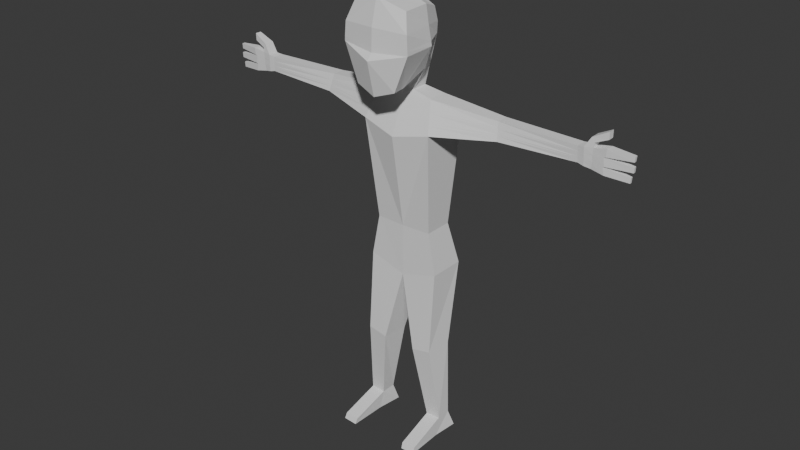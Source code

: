 # Source: Q.blend  (saved by Blender 4.2.66; exported with 4.5.12 LTS)
import bpy
from mathutils import Matrix  # noqa: F401  (used for matrix-valued properties, if any)

bpy.ops.wm.read_factory_settings(use_empty=True)
scene = bpy.context.scene
scene.name = 'Scene'

# ---- collections
col_collection = bpy.data.collections.new('Collection'); scene.collection.children.link(col_collection)

# ---- world
world_world = bpy.data.worlds.new('World'); scene.world = world_world
world_world.use_nodes = True; world_world.node_tree.nodes.clear()
_N = world_world.node_tree.nodes; _L = world_world.node_tree.links
n0 = _N.new('ShaderNodeOutputWorld'); n0.name = 'World Output'; n0.location = (300, 300)
n1 = _N.new('ShaderNodeBackground'); n1.name = 'Background'; n1.location = (10, 300)
n1.inputs[0].default_value = (0.05088, 0.05088, 0.05088, 1.0)
_L.new(n1.outputs[0], n0.inputs[0])
n0.is_active_output = True
world_world.color = (0.05088, 0.05088, 0.05088)
world_world.sun_shadow_jitter_overblur = 0.0

# ---- meshes
me_cube_001 = bpy.data.meshes.new('Cube.001')
me_cube_001.from_pydata([(0.0, -0.5944, -3.117), (0.0, -0.38, 0.801), (0.0, 0.1387, -3.117), (0.0, 2.058, 0.4586), (0.9199, -0.4599, -2.796), (1.261, -0.1799, 0.389), (0.8451, 0.1387, -2.796), (0.8365, 2.058, 0.04661), (0.0, -0.9553, -1.597), (0.0, 1.391, -2.334), (0.9397, 1.391, -2.255), (1.558, -0.4599, -1.214), (0.0, 0.01675, -3.117), (0.0, 1.111, 0.8156), (0.8451, 0.01675, -2.796), (1.17, 1.111, 0.389), (1.458, 1.111, -1.214), (0.0, 1.111, -0.9805), (0.0, -0.7081, -1.317), (0.0, 2.252, -0.4283), (0.9505, 2.083, -1.017), (1.553, -0.4599, -1.017), (1.428, 1.111, -1.017), (0.0, 1.111, -0.6891), (0.0, -0.6718, -0.3463), (0.0, 2.216, -0.08452), (0.8892, 2.193, -0.5734), (1.509, -0.4476, -0.4022), (1.299, 1.111, -0.4022), (0.0, 1.111, 0.3323), (0.0, 1.31, -3.04), (0.3849, 1.348, -3.256), (0.0, 2.093, -3.037), (0.3775, 2.106, -3.255), (0.0, 1.22, -3.458), (1.315, 1.267, -3.436), (0.0, 2.178, -3.455), (1.305, 2.195, -3.434), (0.0, 1.167, -11.69), (1.698, 1.195, -11.21), (0.0, 2.866, -11.69), (1.692, 2.876, -11.21), (1.331, 2.526, -9.325), (0.0, 2.512, -9.343), (1.338, 1.213, -9.327), (0.0, 1.173, -9.346), (0.0, 2.91, -5.103), (1.618, 2.904, -4.753), (1.626, 0.7258, -4.754), (0.0, 0.4777, -5.106), (1.286, 1.336, -18.53), (1.949, 1.355, -18.51), (1.286, 2.027, -18.53), (1.945, 2.034, -18.51), (0.7804, 0.898, -15.07), (1.686, 0.9171, -14.9), (0.648, 2.075, -15.09), (1.814, 2.083, -14.87), (1.317, 1.127, -19.33), (1.97, 1.146, -19.32), (1.159, 2.274, -19.32), (2.1, 2.283, -19.29), (1.344, -0.4639, -19.09), (1.997, -0.4451, -19.07), (1.366, -0.5611, -19.34), (2.018, -0.5422, -19.32), (8.05, 1.627, -3.714), (8.042, 2.102, -3.713), (8.071, 1.994, -4.484), (8.074, 1.668, -4.485), (4.222, 2.282, -3.743), (4.346, 2.405, -4.491), (4.228, 1.714, -3.744), (4.35, 1.514, -4.492), (8.98, 1.642, -3.586), (8.972, 2.061, -3.583), (8.904, 1.954, -4.632), (8.907, 1.683, -4.633), (0.0, 2.711, -4.655), (1.533, 2.711, -4.394), (1.541, 0.8728, -4.396), (0.0, 0.6794, -4.658), (8.063, 2.024, -4.275), (8.068, 1.657, -4.276), (4.317, 1.569, -4.288), (4.312, 2.372, -4.288), (8.851, 1.983, -4.324), (8.855, 1.672, -4.325), (9.901, 1.957, -4.716), (9.904, 1.857, -4.717), (9.916, 1.964, -4.483), (9.919, 1.855, -4.484), (0.0, 2.65, -4.518), (4.307, 1.585, -4.226), (1.507, 2.652, -4.285), (1.516, 0.9177, -4.287), (0.0, 0.741, -4.521), (8.061, 2.033, -4.211), (8.066, 1.654, -4.212), (4.302, 2.362, -4.225), (8.91, 1.992, -4.281), (8.915, 1.668, -4.282), (0.0, 2.456, -4.081), (4.274, 1.638, -4.028), (1.424, 2.464, -3.935), (1.433, 1.061, -3.937), (0.0, 0.9379, -4.084), (8.053, 2.061, -4.006), (8.059, 1.643, -4.007), (4.269, 2.329, -4.027), (8.854, 2.02, -3.93), (8.86, 1.658, -3.932), (9.998, 1.968, -4.284), (10.0, 1.855, -4.286), (10.01, 1.975, -4.057), (10.02, 1.852, -4.058), (0.0, 2.411, -3.98), (4.267, 1.65, -3.982), (1.405, 2.421, -3.854), (1.414, 1.094, -3.856), (0.0, 0.9836, -3.983), (8.052, 2.068, -3.959), (8.058, 1.64, -3.96), (4.262, 2.321, -3.981), (8.942, 2.027, -3.898), (8.948, 1.655, -3.899), (10.01, 1.853, -3.641), (10.01, 1.984, -3.64), (9.99, 1.976, -3.872), (9.994, 1.856, -3.873), (8.356, 1.944, -4.532), (8.359, 1.71, -4.533), (8.41, 2.051, -3.671), (8.417, 1.669, -3.673), (8.389, 1.691, -4.292), (8.384, 1.973, -4.291), (8.407, 1.687, -4.235), (8.402, 1.982, -4.233), (8.384, 1.676, -3.983), (8.378, 2.01, -3.981), (8.412, 1.674, -3.94), (8.406, 2.017, -3.939), (8.973, 1.761, -2.939), (8.966, 2.04, -2.937), (8.957, 2.042, -3.254), (8.964, 1.763, -3.256), (8.434, 2.125, -3.467), (8.441, 1.684, -3.471), (8.317, 1.68, -3.283), (8.31, 2.122, -3.279), (7.771, 2.14, -3.752), (7.778, 1.663, -3.754), (7.804, 1.685, -4.421), (7.801, 2.06, -4.42), (7.797, 1.679, -4.24), (7.793, 2.081, -4.239), (7.795, 1.677, -4.184), (7.791, 2.088, -4.183), (7.788, 1.671, -4.007), (7.783, 2.109, -4.006), (7.786, 1.67, -3.966), (7.781, 2.114, -3.965)], [], [(29, 13, 3, 25), (25, 3, 7, 26), (28, 15, 5, 27), (27, 5, 1, 24), (12, 14, 4, 0), (15, 13, 1, 5), (4, 11, 8, 0), (14, 16, 11, 4), (2, 9, 10, 6), (12, 17, 9, 2), (0, 8, 17, 12), (6, 10, 16, 14), (7, 3, 13, 15), (2, 6, 14, 12), (26, 7, 15, 28), (24, 1, 13, 29), (8, 18, 23, 17), (10, 20, 22, 16), (11, 21, 18, 8), (16, 22, 21, 11), (20, 10, 31, 33), (17, 23, 19, 9), (18, 24, 29, 23), (20, 26, 28, 22), (21, 27, 24, 18), (22, 28, 27, 21), (19, 25, 26, 20), (23, 29, 25, 19), (31, 30, 34, 35), (9, 19, 32, 30), (19, 20, 33, 32), (10, 9, 30, 31), (43, 42, 41, 40), (30, 32, 36, 34), (32, 33, 37, 36), (33, 31, 35, 37), (55, 54, 50, 51), (42, 44, 39, 41), (44, 45, 38, 39), (45, 43, 40, 38), (49, 46, 43, 45), (48, 49, 45, 44), (47, 48, 44, 42), (46, 47, 42, 43), (78, 79, 47, 46), (161, 150, 67, 121), (80, 81, 49, 48), (81, 78, 46, 49), (51, 50, 62, 63), (54, 56, 52, 50), (56, 57, 53, 52), (57, 55, 51, 53), (41, 39, 55, 57), (40, 41, 57, 56), (38, 40, 56, 54), (39, 38, 54, 55), (58, 60, 61, 59), (50, 52, 60, 58), (52, 53, 61, 60), (53, 51, 59, 61), (63, 62, 64, 65), (50, 58, 64, 62), (58, 59, 65, 64), (59, 51, 63, 65), (150, 151, 66, 67), (154, 152, 69, 83), (152, 153, 68, 69), (48, 47, 71, 73), (80, 48, 73, 84), (37, 35, 72, 70), (118, 37, 70, 123), (131, 130, 76, 77), (87, 77, 89, 91), (141, 132, 75, 124), (134, 131, 77, 87), (132, 133, 74, 75), (136, 134, 87, 101), (130, 135, 86, 76), (100, 101, 87, 86), (47, 79, 85, 71), (95, 80, 84, 93), (156, 154, 83, 98), (96, 92, 78, 81), (95, 96, 81, 80), (153, 155, 82, 68), (92, 94, 79, 78), (90, 91, 89, 88), (86, 87, 91, 90), (77, 76, 88, 89), (76, 86, 90, 88), (102, 104, 94, 92), (105, 106, 96, 95), (106, 102, 92, 96), (158, 156, 98, 108), (105, 95, 93, 103), (100, 110, 114, 112), (138, 136, 101, 111), (135, 137, 100, 86), (79, 94, 99, 85), (155, 157, 97, 82), (140, 138, 111, 125), (124, 125, 111, 110), (119, 105, 103, 117), (160, 158, 108, 122), (120, 116, 102, 106), (119, 120, 106, 105), (116, 118, 104, 102), (137, 139, 110, 100), (94, 104, 109, 99), (157, 159, 107, 97), (114, 115, 113, 112), (101, 100, 112, 113), (111, 101, 113, 115), (110, 111, 115, 114), (36, 37, 118, 116), (35, 34, 120, 119), (34, 36, 116, 120), (151, 160, 122, 66), (35, 119, 117, 72), (75, 74, 126, 127), (133, 140, 125, 74), (139, 141, 124, 110), (104, 118, 123, 109), (159, 161, 121, 107), (127, 126, 129, 128), (125, 124, 128, 129), (74, 125, 129, 126), (124, 75, 127, 128), (107, 121, 141, 139), (66, 122, 140, 133), (97, 107, 139, 137), (122, 108, 138, 140), (82, 97, 137, 135), (108, 98, 136, 138), (68, 82, 135, 130), (98, 83, 134, 136), (147, 146, 144, 145), (83, 69, 131, 134), (121, 67, 132, 141), (69, 68, 130, 131), (143, 142, 145, 144), (148, 147, 145, 142), (149, 148, 142, 143), (146, 149, 143, 144), (132, 67, 149, 146), (67, 66, 148, 149), (66, 133, 147, 148), (133, 132, 146, 147), (109, 123, 161, 159), (72, 117, 160, 151), (99, 109, 159, 157), (117, 103, 158, 160), (85, 99, 157, 155), (103, 93, 156, 158), (71, 85, 155, 153), (93, 84, 154, 156), (73, 71, 153, 152), (84, 73, 152, 154), (70, 72, 151, 150), (123, 70, 150, 161)])
_uv = me_cube_001.uv_layers.new(name='UVMap')
_uv.uv.foreach_set('vector', [0.569, 0.125, 0.625, 0.125, 0.625, 0.25, 0.569, 0.25, 0.569, 0.25, 0.625, 0.25, 0.625, 0.5, 0.569, 0.5, 0.569, 0.625, 0.625, 0.625, 0.625, 0.75, 0.569, 0.75, 0.569, 0.75, 0.625, 0.75, 0.625, 1.0, 0.569, 1.0, 0.125, 0.625, 0.375, 0.625, 0.375, 0.75, 0.125, 0.75, 0.625, 0.625, 0.875, 0.625, 0.875, 0.75, 0.625, 0.75, 0.375, 0.75, 0.5, 0.75, 0.5, 1.0, 0.375, 1.0, 0.375, 0.625, 0.5, 0.625, 0.5, 0.75, 0.375, 0.75, 0.375, 0.25, 0.5, 0.25, 0.5, 0.5, 0.375, 0.5, 0.375, 0.125, 0.5, 0.125, 0.5, 0.25, 0.375, 0.25, 0.375, 0.0, 0.5, 0.0, 0.5, 0.125, 0.375, 0.125, 0.375, 0.5, 0.5, 0.5, 0.5, 0.625, 0.375, 0.625, 0.625, 0.5, 0.875, 0.5, 0.875, 0.625, 0.625, 0.625, 0.125, 0.5, 0.375, 0.5, 0.375, 0.625, 0.125, 0.625, 0.569, 0.5, 0.625, 0.5, 0.625, 0.625, 0.569, 0.625, 0.569, 0.0, 0.625, 0.0, 0.625, 0.125, 0.569, 0.125, 0.5, 0.0, 0.513, 0.0, 0.513, 0.125, 0.5, 0.125, 0.5, 0.5, 0.513, 0.5, 0.513, 0.625, 0.5, 0.625, 0.5, 0.75, 0.513, 0.75, 0.513, 1.0, 0.5, 1.0, 0.5, 0.625, 0.513, 0.625, 0.513, 0.75, 0.5, 0.75, 0.513, 0.5, 0.5, 0.5, 0.5, 0.5, 0.513, 0.5, 0.5, 0.125, 0.513, 0.125, 0.513, 0.25, 0.5, 0.25, 0.513, 0.0, 0.569, 0.0, 0.569, 0.125, 0.513, 0.125, 0.513, 0.5, 0.569, 0.5, 0.569, 0.625, 0.513, 0.625, 0.513, 0.75, 0.569, 0.75, 0.569, 1.0, 0.513, 1.0, 0.513, 0.625, 0.569, 0.625, 0.569, 0.75, 0.513, 0.75, 0.513, 0.25, 0.569, 0.25, 0.569, 0.5, 0.513, 0.5, 0.513, 0.125, 0.569, 0.125, 0.569, 0.25, 0.513, 0.25, 0.5, 0.5, 0.5, 0.25, 0.5, 0.25, 0.5, 0.5, 0.5, 0.25, 0.513, 0.25, 0.513, 0.25, 0.5, 0.25, 0.513, 0.25, 0.513, 0.5, 0.513, 0.5, 0.513, 0.25, 0.5, 0.5, 0.5, 0.25, 0.5, 0.25, 0.5, 0.5, 0.513, 0.25, 0.513, 0.5, 0.513, 0.5, 0.513, 0.25, 0.5, 0.25, 0.513, 0.25, 0.513, 0.25, 0.5, 0.25, 0.513, 0.25, 0.513, 0.5, 0.513, 0.5, 0.513, 0.25, 0.513, 0.5, 0.5, 0.5, 0.5, 0.5, 0.513, 0.5, 0.5, 0.5, 0.5, 0.25, 0.5, 0.25, 0.5, 0.5, 0.513, 0.5, 0.5, 0.5, 0.5, 0.5, 0.513, 0.5, 0.5, 0.5, 0.5, 0.25, 0.5, 0.25, 0.5, 0.5, 0.5, 0.25, 0.513, 0.25, 0.513, 0.25, 0.5, 0.25, 0.5, 0.25, 0.513, 0.25, 0.513, 0.25, 0.5, 0.25, 0.5, 0.5, 0.5, 0.25, 0.5, 0.25, 0.5, 0.5, 0.513, 0.5, 0.5, 0.5, 0.5, 0.5, 0.513, 0.5, 0.513, 0.25, 0.513, 0.5, 0.513, 0.5, 0.513, 0.25, 0.513, 0.25, 0.513, 0.5, 0.513, 0.5, 0.513, 0.25, 0.513, 0.5, 0.513, 0.5, 0.513, 0.5, 0.513, 0.5, 0.5, 0.5, 0.5, 0.25, 0.5, 0.25, 0.5, 0.5, 0.5, 0.25, 0.513, 0.25, 0.513, 0.25, 0.5, 0.25, 0.5, 0.5, 0.5, 0.25, 0.5, 0.25, 0.5, 0.5, 0.5, 0.25, 0.513, 0.25, 0.513, 0.25, 0.5, 0.25, 0.513, 0.25, 0.513, 0.5, 0.513, 0.5, 0.513, 0.25, 0.513, 0.5, 0.5, 0.5, 0.5, 0.5, 0.513, 0.5, 0.513, 0.5, 0.5, 0.5, 0.5, 0.5, 0.513, 0.5, 0.513, 0.25, 0.513, 0.5, 0.513, 0.5, 0.513, 0.25, 0.5, 0.25, 0.513, 0.25, 0.513, 0.25, 0.5, 0.25, 0.5, 0.5, 0.5, 0.25, 0.5, 0.25, 0.5, 0.5, 0.5, 0.25, 0.513, 0.25, 0.513, 0.5, 0.5, 0.5, 0.5, 0.25, 0.513, 0.25, 0.513, 0.25, 0.5, 0.25, 0.513, 0.25, 0.513, 0.5, 0.513, 0.5, 0.513, 0.25, 0.513, 0.5, 0.5, 0.5, 0.5, 0.5, 0.513, 0.5, 0.5, 0.5, 0.5, 0.25, 0.5, 0.25, 0.5, 0.5, 0.5, 0.25, 0.5, 0.25, 0.5, 0.25, 0.5, 0.25, 0.5, 0.25, 0.5, 0.5, 0.5, 0.5, 0.5, 0.25, 0.5, 0.5, 0.5, 0.5, 0.5, 0.5, 0.5, 0.5, 0.513, 0.5, 0.5, 0.5, 0.5, 0.5, 0.513, 0.5, 0.5, 0.5, 0.5, 0.5, 0.5, 0.5, 0.5, 0.5, 0.5, 0.5, 0.513, 0.5, 0.513, 0.5, 0.5, 0.5, 0.5, 0.5, 0.513, 0.5, 0.513, 0.5, 0.5, 0.5, 0.5, 0.5, 0.5, 0.5, 0.5, 0.5, 0.5, 0.5, 0.513, 0.5, 0.5, 0.5, 0.5, 0.5, 0.513, 0.5, 0.513, 0.5, 0.513, 0.5, 0.513, 0.5, 0.513, 0.5, 0.5, 0.5, 0.513, 0.5, 0.513, 0.5, 0.5, 0.5, 0.5, 0.5, 0.5, 0.5, 0.5, 0.5, 0.5, 0.5, 0.513, 0.5, 0.513, 0.5, 0.513, 0.5, 0.513, 0.5, 0.5, 0.5, 0.5, 0.5, 0.5, 0.5, 0.5, 0.5, 0.513, 0.5, 0.5, 0.5, 0.5, 0.5, 0.513, 0.5, 0.5, 0.5, 0.5, 0.5, 0.5, 0.5, 0.5, 0.5, 0.513, 0.5, 0.513, 0.5, 0.513, 0.5, 0.513, 0.5, 0.513, 0.5, 0.5, 0.5, 0.5, 0.5, 0.513, 0.5, 0.513, 0.5, 0.513, 0.5, 0.513, 0.5, 0.513, 0.5, 0.5, 0.5, 0.5, 0.5, 0.5, 0.5, 0.5, 0.5, 0.5, 0.5, 0.5, 0.5, 0.5, 0.5, 0.5, 0.5, 0.5, 0.25, 0.513, 0.25, 0.513, 0.25, 0.5, 0.25, 0.5, 0.5, 0.5, 0.25, 0.5, 0.25, 0.5, 0.5, 0.513, 0.5, 0.513, 0.5, 0.513, 0.5, 0.513, 0.5, 0.513, 0.25, 0.513, 0.5, 0.513, 0.5, 0.513, 0.25, 0.513, 0.5, 0.5, 0.5, 0.5, 0.5, 0.513, 0.5, 0.513, 0.5, 0.5, 0.5, 0.5, 0.5, 0.513, 0.5, 0.5, 0.5, 0.513, 0.5, 0.513, 0.5, 0.5, 0.5, 0.513, 0.5, 0.513, 0.5, 0.513, 0.5, 0.513, 0.5, 0.513, 0.25, 0.513, 0.5, 0.513, 0.5, 0.513, 0.25, 0.5, 0.5, 0.5, 0.25, 0.5, 0.25, 0.5, 0.5, 0.5, 0.25, 0.513, 0.25, 0.513, 0.25, 0.5, 0.25, 0.5, 0.5, 0.5, 0.5, 0.5, 0.5, 0.5, 0.5, 0.5, 0.5, 0.5, 0.5, 0.5, 0.5, 0.5, 0.5, 0.513, 0.5, 0.513, 0.5, 0.513, 0.5, 0.513, 0.5, 0.5, 0.5, 0.5, 0.5, 0.5, 0.5, 0.5, 0.5, 0.513, 0.5, 0.513, 0.5, 0.513, 0.5, 0.513, 0.5, 0.513, 0.5, 0.513, 0.5, 0.513, 0.5, 0.513, 0.5, 0.513, 0.5, 0.513, 0.5, 0.513, 0.5, 0.513, 0.5, 0.5, 0.5, 0.5, 0.5, 0.5, 0.5, 0.5, 0.5, 0.513, 0.5, 0.5, 0.5, 0.5, 0.5, 0.513, 0.5, 0.5, 0.5, 0.5, 0.5, 0.5, 0.5, 0.5, 0.5, 0.5, 0.5, 0.5, 0.5, 0.5, 0.5, 0.5, 0.5, 0.5, 0.25, 0.513, 0.25, 0.513, 0.25, 0.5, 0.25, 0.5, 0.5, 0.5, 0.25, 0.5, 0.25, 0.5, 0.5, 0.513, 0.25, 0.513, 0.5, 0.513, 0.5, 0.513, 0.25, 0.513, 0.5, 0.513, 0.5, 0.513, 0.5, 0.513, 0.5, 0.513, 0.5, 0.513, 0.5, 0.513, 0.5, 0.513, 0.5, 0.513, 0.5, 0.513, 0.5, 0.513, 0.5, 0.513, 0.5, 0.513, 0.5, 0.5, 0.5, 0.5, 0.5, 0.513, 0.5, 0.5, 0.5, 0.513, 0.5, 0.513, 0.5, 0.5, 0.5, 0.5, 0.5, 0.5, 0.5, 0.5, 0.5, 0.5, 0.5, 0.513, 0.5, 0.5, 0.5, 0.5, 0.5, 0.513, 0.5, 0.513, 0.25, 0.513, 0.5, 0.513, 0.5, 0.513, 0.25, 0.5, 0.5, 0.5, 0.25, 0.5, 0.25, 0.5, 0.5, 0.5, 0.25, 0.513, 0.25, 0.513, 0.25, 0.5, 0.25, 0.5, 0.5, 0.5, 0.5, 0.5, 0.5, 0.5, 0.5, 0.5, 0.5, 0.5, 0.5, 0.5, 0.5, 0.5, 0.5, 0.513, 0.5, 0.5, 0.5, 0.5, 0.5, 0.513, 0.5, 0.5, 0.5, 0.5, 0.5, 0.5, 0.5, 0.5, 0.5, 0.513, 0.5, 0.513, 0.5, 0.513, 0.5, 0.513, 0.5, 0.513, 0.5, 0.513, 0.5, 0.513, 0.5, 0.513, 0.5, 0.513, 0.5, 0.513, 0.5, 0.513, 0.5, 0.513, 0.5, 0.513, 0.5, 0.5, 0.5, 0.5, 0.5, 0.513, 0.5, 0.5, 0.5, 0.513, 0.5, 0.513, 0.5, 0.5, 0.5, 0.5, 0.5, 0.5, 0.5, 0.5, 0.5, 0.5, 0.5, 0.513, 0.5, 0.513, 0.5, 0.513, 0.5, 0.513, 0.5, 0.513, 0.5, 0.513, 0.5, 0.513, 0.5, 0.513, 0.5, 0.5, 0.5, 0.5, 0.5, 0.5, 0.5, 0.5, 0.5, 0.513, 0.5, 0.513, 0.5, 0.513, 0.5, 0.513, 0.5, 0.5, 0.5, 0.5, 0.5, 0.5, 0.5, 0.5, 0.5, 0.513, 0.5, 0.513, 0.5, 0.513, 0.5, 0.513, 0.5, 0.5, 0.5, 0.5, 0.5, 0.5, 0.5, 0.5, 0.5, 0.513, 0.5, 0.513, 0.5, 0.513, 0.5, 0.513, 0.5, 0.5, 0.5, 0.5, 0.5, 0.5, 0.5, 0.5, 0.5, 0.5, 0.5, 0.513, 0.5, 0.513, 0.5, 0.5, 0.5, 0.5, 0.5, 0.5, 0.5, 0.5, 0.5, 0.5, 0.5, 0.513, 0.5, 0.513, 0.5, 0.513, 0.5, 0.513, 0.5, 0.5, 0.5, 0.513, 0.5, 0.513, 0.5, 0.5, 0.5, 0.513, 0.5, 0.5, 0.5, 0.5, 0.5, 0.513, 0.5, 0.5, 0.5, 0.5, 0.5, 0.5, 0.5, 0.5, 0.5, 0.513, 0.5, 0.5, 0.5, 0.5, 0.5, 0.513, 0.5, 0.513, 0.5, 0.513, 0.5, 0.513, 0.5, 0.513, 0.5, 0.513, 0.5, 0.513, 0.5, 0.513, 0.5, 0.513, 0.5, 0.513, 0.5, 0.5, 0.5, 0.5, 0.5, 0.513, 0.5, 0.5, 0.5, 0.5, 0.5, 0.5, 0.5, 0.5, 0.5, 0.5, 0.5, 0.513, 0.5, 0.513, 0.5, 0.5, 0.5, 0.513, 0.5, 0.513, 0.5, 0.513, 0.5, 0.513, 0.5, 0.5, 0.5, 0.5, 0.5, 0.5, 0.5, 0.5, 0.5, 0.513, 0.5, 0.513, 0.5, 0.513, 0.5, 0.513, 0.5, 0.5, 0.5, 0.5, 0.5, 0.5, 0.5, 0.5, 0.5, 0.513, 0.5, 0.513, 0.5, 0.513, 0.5, 0.513, 0.5, 0.5, 0.5, 0.5, 0.5, 0.5, 0.5, 0.5, 0.5, 0.513, 0.5, 0.513, 0.5, 0.513, 0.5, 0.513, 0.5, 0.5, 0.5, 0.5, 0.5, 0.5, 0.5, 0.5, 0.5, 0.5, 0.5, 0.513, 0.5, 0.513, 0.5, 0.5, 0.5, 0.5, 0.5, 0.5, 0.5, 0.5, 0.5, 0.5, 0.5, 0.513, 0.5, 0.5, 0.5, 0.5, 0.5, 0.513, 0.5, 0.513, 0.5, 0.513, 0.5, 0.513, 0.5, 0.513, 0.5])
me_cube_001.update()

# ---- objects
ob_cube = bpy.data.objects.new('Cube', me_cube_001)

# ---- transforms, parenting, visibility, modifiers, constraints
ob_cube.location = (0.0, 0.0, 0.0)
_m = ob_cube.modifiers.new('Mirror', 'MIRROR')
_m.use_clip = True

# ---- collection membership
col_collection.objects.link(ob_cube)

# ---- scene / render settings (as saved in the file)
scene.frame_start = 1; scene.frame_end = 250; scene.frame_set(1)
scene.render.engine = 'BLENDER_EEVEE_NEXT'
bpy.context.view_layer.update()

# ---- added for rendering (the .blend has no active camera and no usable light): camera, sun
cam_auto = bpy.data.cameras.new('AutoCamera')
cam_auto.lens = 50.0
cam_auto.sensor_width = 36.0
cam_auto.clip_end = 1000.0
ob_auto_camera = bpy.data.objects.new('AutoCamera', cam_auto)
scene.collection.objects.link(ob_auto_camera)
ob_auto_camera.location = (26.5323, -30.8616, 11.9659)
ob_auto_camera.rotation_euler = (1.09748, -7.21219e-08, 0.694738)
scene.camera = ob_auto_camera
light_auto_sun = bpy.data.lights.new('AutoSun', 'SUN')
light_auto_sun.energy = 3.0
light_auto_sun.angle = 0.0523599
ob_auto_sun = bpy.data.objects.new('AutoSun', light_auto_sun)
scene.collection.objects.link(ob_auto_sun)
ob_auto_sun.rotation_euler = (0.872665, 0.174533, 0.523599)
bpy.context.view_layer.update()
